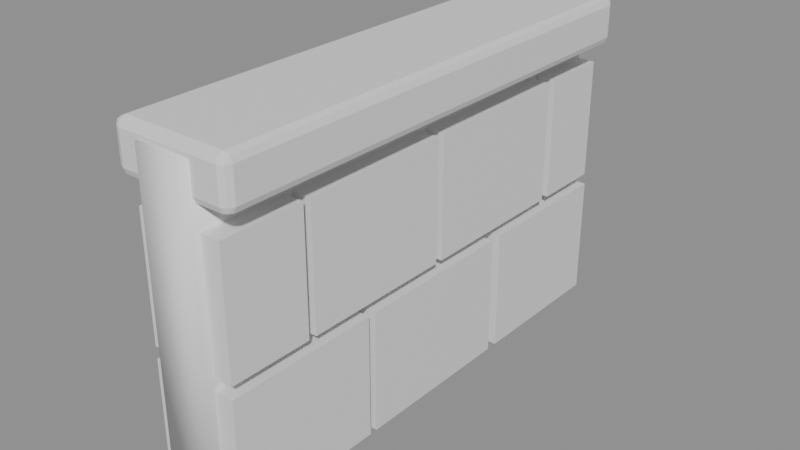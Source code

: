 # Source: source.blend  (saved by Blender 5.2.45; exported with 4.5.12 LTS)
import bpy
from mathutils import Matrix  # noqa: F401  (used for matrix-valued properties, if any)

bpy.ops.wm.read_factory_settings(use_empty=True)
scene = bpy.context.scene
scene.name = 'Scene'

# ---- materials (node trees are filled in below, after node groups)
mat_cinderworks_dark = bpy.data.materials.new('Cinderworks dark')
mat_cinderworks_dark.diffuse_color = (0.13, 0.16, 0.17, 1.0)
mat_slate_batch_0 = bpy.data.materials.new('Slate batch 0')
mat_slate_batch_0.diffuse_color = (0.29, 0.29, 0.275, 1.0)
mat_slate_batch_1 = bpy.data.materials.new('Slate batch 1')
mat_slate_batch_1.diffuse_color = (0.305, 0.304, 0.287, 1.0)
mat_slate_batch_2 = bpy.data.materials.new('Slate batch 2')
mat_slate_batch_2.diffuse_color = (0.32, 0.318, 0.299, 1.0)
mat_slate_batch_3 = bpy.data.materials.new('Slate batch 3')
mat_slate_batch_3.diffuse_color = (0.335, 0.332, 0.311, 1.0)
mat_worn_limestone_coping = bpy.data.materials.new('Worn limestone coping')
mat_worn_limestone_coping.diffuse_color = (0.49, 0.465, 0.4, 1.0)

# ---- material node trees
mat_cinderworks_dark.use_nodes = True; mat_cinderworks_dark.node_tree.nodes.clear()
_N = mat_cinderworks_dark.node_tree.nodes; _L = mat_cinderworks_dark.node_tree.links
n0 = _N.new('ShaderNodeBsdfPrincipled'); n0.name = 'Principled BSDF'; n0.location = (-200, 100)
n0.inputs[10].default_value = 0.005
n1 = _N.new('ShaderNodeOutputMaterial'); n1.name = 'Material Output'; n1.location = (200, 100)
_L.new(n0.outputs[0], n1.inputs[0])
n1.is_active_output = True
mat_slate_batch_0.use_nodes = True; mat_slate_batch_0.node_tree.nodes.clear()
_N = mat_slate_batch_0.node_tree.nodes; _L = mat_slate_batch_0.node_tree.links
n0 = _N.new('ShaderNodeBsdfPrincipled'); n0.name = 'Principled BSDF'; n0.location = (-200, 100)
n0.inputs[10].default_value = 0.005
n1 = _N.new('ShaderNodeOutputMaterial'); n1.name = 'Material Output'; n1.location = (200, 100)
_L.new(n0.outputs[0], n1.inputs[0])
n1.is_active_output = True
mat_slate_batch_1.use_nodes = True; mat_slate_batch_1.node_tree.nodes.clear()
_N = mat_slate_batch_1.node_tree.nodes; _L = mat_slate_batch_1.node_tree.links
n0 = _N.new('ShaderNodeBsdfPrincipled'); n0.name = 'Principled BSDF'; n0.location = (-200, 100)
n0.inputs[10].default_value = 0.005
n1 = _N.new('ShaderNodeOutputMaterial'); n1.name = 'Material Output'; n1.location = (200, 100)
_L.new(n0.outputs[0], n1.inputs[0])
n1.is_active_output = True
mat_slate_batch_2.use_nodes = True; mat_slate_batch_2.node_tree.nodes.clear()
_N = mat_slate_batch_2.node_tree.nodes; _L = mat_slate_batch_2.node_tree.links
n0 = _N.new('ShaderNodeBsdfPrincipled'); n0.name = 'Principled BSDF'; n0.location = (-200, 100)
n0.inputs[10].default_value = 0.005
n1 = _N.new('ShaderNodeOutputMaterial'); n1.name = 'Material Output'; n1.location = (200, 100)
_L.new(n0.outputs[0], n1.inputs[0])
n1.is_active_output = True
mat_slate_batch_3.use_nodes = True; mat_slate_batch_3.node_tree.nodes.clear()
_N = mat_slate_batch_3.node_tree.nodes; _L = mat_slate_batch_3.node_tree.links
n0 = _N.new('ShaderNodeBsdfPrincipled'); n0.name = 'Principled BSDF'; n0.location = (-200, 100)
n0.inputs[10].default_value = 0.005
n1 = _N.new('ShaderNodeOutputMaterial'); n1.name = 'Material Output'; n1.location = (200, 100)
_L.new(n0.outputs[0], n1.inputs[0])
n1.is_active_output = True
mat_worn_limestone_coping.use_nodes = True; mat_worn_limestone_coping.node_tree.nodes.clear()
_N = mat_worn_limestone_coping.node_tree.nodes; _L = mat_worn_limestone_coping.node_tree.links
n0 = _N.new('ShaderNodeBsdfPrincipled'); n0.name = 'Principled BSDF'; n0.location = (-200, 100)
n0.inputs[10].default_value = 0.005
n1 = _N.new('ShaderNodeOutputMaterial'); n1.name = 'Material Output'; n1.location = (200, 100)
_L.new(n0.outputs[0], n1.inputs[0])
n1.is_active_output = True

# ---- meshes
me_cube = bpy.data.meshes.new('Cube')
me_cube.from_pydata([(-7.0, -64.0, -41.0), (-7.0, -64.0, 41.0), (-7.0, 64.0, -41.0), (-7.0, 64.0, 41.0), (7.0, -64.0, -41.0), (7.0, -64.0, 41.0), (7.0, 64.0, -41.0), (7.0, 64.0, 41.0)], [], [(0, 1, 3, 2), (2, 3, 7, 6), (6, 7, 5, 4), (4, 5, 1, 0), (2, 6, 4, 0), (7, 3, 1, 5)])
me_cube.polygons.foreach_set('use_smooth', [True] * 6)
_uv = me_cube.uv_layers.new(name='UVMap')
_uv.uv.foreach_set('vector', [0.375, 0.0, 0.625, 0.0, 0.625, 0.25, 0.375, 0.25, 0.375, 0.25, 0.625, 0.25, 0.625, 0.5, 0.375, 0.5, 0.375, 0.5, 0.625, 0.5, 0.625, 0.75, 0.375, 0.75, 0.375, 0.75, 0.625, 0.75, 0.625, 1.0, 0.375, 1.0, 0.125, 0.5, 0.375, 0.5, 0.375, 0.75, 0.125, 0.75, 0.625, 0.5, 0.875, 0.5, 0.875, 0.75, 0.625, 0.75])
me_cube.materials.append(mat_cinderworks_dark)
me_cube.update()
me_cube_001 = bpy.data.meshes.new('Cube.001')
me_cube_001.from_pydata([(-11.0, -19.5, -15.5), (-11.0, -19.5, 15.5), (-11.0, 19.5, -15.5), (-11.0, 19.5, 15.5), (11.0, -19.5, -15.5), (11.0, -19.5, 15.5), (11.0, 19.5, -15.5), (11.0, 19.5, 15.5)], [], [(0, 1, 3, 2), (2, 3, 7, 6), (6, 7, 5, 4), (4, 5, 1, 0), (2, 6, 4, 0), (7, 3, 1, 5)])
_uv = me_cube_001.uv_layers.new(name='UVMap')
_uv.uv.foreach_set('vector', [0.375, 0.0, 0.625, 0.0, 0.625, 0.25, 0.375, 0.25, 0.375, 0.25, 0.625, 0.25, 0.625, 0.5, 0.375, 0.5, 0.375, 0.5, 0.625, 0.5, 0.625, 0.75, 0.375, 0.75, 0.375, 0.75, 0.625, 0.75, 0.625, 1.0, 0.375, 1.0, 0.125, 0.5, 0.375, 0.5, 0.375, 0.75, 0.125, 0.75, 0.625, 0.5, 0.875, 0.5, 0.875, 0.75, 0.625, 0.75])
me_cube_001.materials.append(mat_slate_batch_0)
me_cube_001.update()
me_cube_002 = bpy.data.meshes.new('Cube.002')
me_cube_002.from_pydata([(-11.0, -21.5, -15.5), (-11.0, -21.5, 15.5), (-11.0, 21.5, -15.5), (-11.0, 21.5, 15.5), (11.0, -21.5, -15.5), (11.0, -21.5, 15.5), (11.0, 21.5, -15.5), (11.0, 21.5, 15.5)], [], [(0, 1, 3, 2), (2, 3, 7, 6), (6, 7, 5, 4), (4, 5, 1, 0), (2, 6, 4, 0), (7, 3, 1, 5)])
_uv = me_cube_002.uv_layers.new(name='UVMap')
_uv.uv.foreach_set('vector', [0.375, 0.0, 0.625, 0.0, 0.625, 0.25, 0.375, 0.25, 0.375, 0.25, 0.625, 0.25, 0.625, 0.5, 0.375, 0.5, 0.375, 0.5, 0.625, 0.5, 0.625, 0.75, 0.375, 0.75, 0.375, 0.75, 0.625, 0.75, 0.625, 1.0, 0.375, 1.0, 0.125, 0.5, 0.375, 0.5, 0.375, 0.75, 0.125, 0.75, 0.625, 0.5, 0.875, 0.5, 0.875, 0.75, 0.625, 0.75])
me_cube_002.materials.append(mat_slate_batch_1)
me_cube_002.update()
me_cube_003 = bpy.data.meshes.new('Cube.003')
me_cube_003.from_pydata([(-11.0, -19.5, -15.5), (-11.0, -19.5, 15.5), (-11.0, 19.5, -15.5), (-11.0, 19.5, 15.5), (11.0, -19.5, -15.5), (11.0, -19.5, 15.5), (11.0, 19.5, -15.5), (11.0, 19.5, 15.5)], [], [(0, 1, 3, 2), (2, 3, 7, 6), (6, 7, 5, 4), (4, 5, 1, 0), (2, 6, 4, 0), (7, 3, 1, 5)])
_uv = me_cube_003.uv_layers.new(name='UVMap')
_uv.uv.foreach_set('vector', [0.375, 0.0, 0.625, 0.0, 0.625, 0.25, 0.375, 0.25, 0.375, 0.25, 0.625, 0.25, 0.625, 0.5, 0.375, 0.5, 0.375, 0.5, 0.625, 0.5, 0.625, 0.75, 0.375, 0.75, 0.375, 0.75, 0.625, 0.75, 0.625, 1.0, 0.375, 1.0, 0.125, 0.5, 0.375, 0.5, 0.375, 0.75, 0.125, 0.75, 0.625, 0.5, 0.875, 0.5, 0.875, 0.75, 0.625, 0.75])
me_cube_003.materials.append(mat_slate_batch_2)
me_cube_003.update()
me_cube_004 = bpy.data.meshes.new('Cube.004')
me_cube_004.from_pydata([(-11.0, -10.5, -15.5), (-11.0, -10.5, 15.5), (-11.0, 10.5, -15.5), (-11.0, 10.5, 15.5), (11.0, -10.5, -15.5), (11.0, -10.5, 15.5), (11.0, 10.5, -15.5), (11.0, 10.5, 15.5)], [], [(0, 1, 3, 2), (2, 3, 7, 6), (6, 7, 5, 4), (4, 5, 1, 0), (2, 6, 4, 0), (7, 3, 1, 5)])
_uv = me_cube_004.uv_layers.new(name='UVMap')
_uv.uv.foreach_set('vector', [0.375, 0.0, 0.625, 0.0, 0.625, 0.25, 0.375, 0.25, 0.375, 0.25, 0.625, 0.25, 0.625, 0.5, 0.375, 0.5, 0.375, 0.5, 0.625, 0.5, 0.625, 0.75, 0.375, 0.75, 0.375, 0.75, 0.625, 0.75, 0.625, 1.0, 0.375, 1.0, 0.125, 0.5, 0.375, 0.5, 0.375, 0.75, 0.125, 0.75, 0.625, 0.5, 0.875, 0.5, 0.875, 0.75, 0.625, 0.75])
me_cube_004.materials.append(mat_slate_batch_1)
me_cube_004.update()
me_cube_005 = bpy.data.meshes.new('Cube.005')
me_cube_005.from_pydata([(-11.0, -19.5, -15.5), (-11.0, -19.5, 15.5), (-11.0, 19.5, -15.5), (-11.0, 19.5, 15.5), (11.0, -19.5, -15.5), (11.0, -19.5, 15.5), (11.0, 19.5, -15.5), (11.0, 19.5, 15.5)], [], [(0, 1, 3, 2), (2, 3, 7, 6), (6, 7, 5, 4), (4, 5, 1, 0), (2, 6, 4, 0), (7, 3, 1, 5)])
_uv = me_cube_005.uv_layers.new(name='UVMap')
_uv.uv.foreach_set('vector', [0.375, 0.0, 0.625, 0.0, 0.625, 0.25, 0.375, 0.25, 0.375, 0.25, 0.625, 0.25, 0.625, 0.5, 0.375, 0.5, 0.375, 0.5, 0.625, 0.5, 0.625, 0.75, 0.375, 0.75, 0.375, 0.75, 0.625, 0.75, 0.625, 1.0, 0.375, 1.0, 0.125, 0.5, 0.375, 0.5, 0.375, 0.75, 0.125, 0.75, 0.625, 0.5, 0.875, 0.5, 0.875, 0.75, 0.625, 0.75])
me_cube_005.materials.append(mat_slate_batch_2)
me_cube_005.update()
me_cube_006 = bpy.data.meshes.new('Cube.006')
me_cube_006.from_pydata([(-11.0, -20.5, -15.5), (-11.0, -20.5, 15.5), (-11.0, 20.5, -15.5), (-11.0, 20.5, 15.5), (11.0, -20.5, -15.5), (11.0, -20.5, 15.5), (11.0, 20.5, -15.5), (11.0, 20.5, 15.5)], [], [(0, 1, 3, 2), (2, 3, 7, 6), (6, 7, 5, 4), (4, 5, 1, 0), (2, 6, 4, 0), (7, 3, 1, 5)])
_uv = me_cube_006.uv_layers.new(name='UVMap')
_uv.uv.foreach_set('vector', [0.375, 0.0, 0.625, 0.0, 0.625, 0.25, 0.375, 0.25, 0.375, 0.25, 0.625, 0.25, 0.625, 0.5, 0.375, 0.5, 0.375, 0.5, 0.625, 0.5, 0.625, 0.75, 0.375, 0.75, 0.375, 0.75, 0.625, 0.75, 0.625, 1.0, 0.375, 1.0, 0.125, 0.5, 0.375, 0.5, 0.375, 0.75, 0.125, 0.75, 0.625, 0.5, 0.875, 0.5, 0.875, 0.75, 0.625, 0.75])
me_cube_006.materials.append(mat_slate_batch_3)
me_cube_006.update()
me_cube_007 = bpy.data.meshes.new('Cube.007')
me_cube_007.from_pydata([(-11.0, -9.0, -15.5), (-11.0, -9.0, 15.5), (-11.0, 9.0, -15.5), (-11.0, 9.0, 15.5), (11.0, -9.0, -15.5), (11.0, -9.0, 15.5), (11.0, 9.0, -15.5), (11.0, 9.0, 15.5)], [], [(0, 1, 3, 2), (2, 3, 7, 6), (6, 7, 5, 4), (4, 5, 1, 0), (2, 6, 4, 0), (7, 3, 1, 5)])
_uv = me_cube_007.uv_layers.new(name='UVMap')
_uv.uv.foreach_set('vector', [0.375, 0.0, 0.625, 0.0, 0.625, 0.25, 0.375, 0.25, 0.375, 0.25, 0.625, 0.25, 0.625, 0.5, 0.375, 0.5, 0.375, 0.5, 0.625, 0.5, 0.625, 0.75, 0.375, 0.75, 0.375, 0.75, 0.625, 0.75, 0.625, 1.0, 0.375, 1.0, 0.125, 0.5, 0.375, 0.5, 0.375, 0.75, 0.125, 0.75, 0.625, 0.5, 0.875, 0.5, 0.875, 0.75, 0.625, 0.75])
me_cube_007.materials.append(mat_slate_batch_0)
me_cube_007.update()
me_cube_008 = bpy.data.meshes.new('Cube.008')
me_cube_008.from_pydata([(-13.0, -61.5, -6.0), (-13.0, -63.5, -4.0), (-15.0, -61.5, -4.0), (-13.0, -62.91, -5.414), (-14.15, -62.65, -5.155), (-14.41, -62.91, -4.0), (-14.41, -61.5, -5.414), (-13.0, -63.5, 4.0), (-13.0, -61.5, 6.0), (-15.0, -61.5, 4.0), (-13.0, -62.91, 5.414), (-14.15, -62.65, 5.155), (-14.41, -61.5, 5.414), (-14.41, -62.91, 4.0), (-13.0, 61.5, -6.0), (-15.0, 61.5, -4.0), (-13.0, 63.5, -4.0), (-14.41, 61.5, -5.414), (-14.15, 62.65, -5.155), (-14.41, 62.91, -4.0), (-13.0, 62.91, -5.414), (-13.0, 61.5, 6.0), (-13.0, 63.5, 4.0), (-15.0, 61.5, 4.0), (-13.0, 62.91, 5.414), (-14.15, 62.65, 5.155), (-14.41, 62.91, 4.0), (-14.41, 61.5, 5.414), (13.0, -61.5, -6.0), (15.0, -61.5, -4.0), (13.0, -63.5, -4.0), (14.41, -61.5, -5.414), (14.15, -62.65, -5.155), (14.41, -62.91, -4.0), (13.0, -62.91, -5.414), (13.0, -61.5, 6.0), (13.0, -63.5, 4.0), (15.0, -61.5, 4.0), (13.0, -62.91, 5.414), (14.15, -62.65, 5.155), (14.41, -62.91, 4.0), (14.41, -61.5, 5.414), (13.0, 61.5, -6.0), (13.0, 63.5, -4.0), (15.0, 61.5, -4.0), (13.0, 62.91, -5.414), (14.15, 62.65, -5.155), (14.41, 62.91, -4.0), (14.41, 61.5, -5.414), (13.0, 61.5, 6.0), (15.0, 61.5, 4.0), (13.0, 63.5, 4.0), (14.41, 61.5, 5.414), (14.15, 62.65, 5.155), (14.41, 62.91, 4.0), (13.0, 62.91, 5.414)], [], [(0, 3, 4, 6), (1, 5, 4, 3), (2, 6, 4, 5), (7, 10, 11, 13), (8, 12, 11, 10), (9, 13, 11, 12), (14, 17, 18, 20), (15, 19, 18, 17), (16, 20, 18, 19), (21, 24, 25, 27), (22, 26, 25, 24), (23, 27, 25, 26), (28, 31, 32, 34), (29, 33, 32, 31), (30, 34, 32, 33), (35, 38, 39, 41), (36, 40, 39, 38), (37, 41, 39, 40), (42, 45, 46, 48), (43, 47, 46, 45), (44, 48, 46, 47), (49, 52, 53, 55), (50, 54, 53, 52), (51, 55, 53, 54), (14, 0, 6, 17), (17, 6, 2, 15), (1, 7, 13, 5), (5, 13, 9, 2), (8, 21, 27, 12), (12, 27, 23, 9), (22, 16, 19, 26), (26, 19, 15, 23), (42, 14, 20, 45), (45, 20, 16, 43), (21, 49, 55, 24), (24, 55, 51, 22), (50, 44, 47, 54), (54, 47, 43, 51), (28, 42, 48, 31), (31, 48, 44, 29), (49, 35, 41, 52), (52, 41, 37, 50), (36, 30, 33, 40), (40, 33, 29, 37), (0, 28, 34, 3), (3, 34, 30, 1), (35, 8, 10, 38), (38, 10, 7, 36), (14, 42, 28, 0), (2, 9, 23, 15), (30, 36, 7, 1), (49, 21, 8, 35), (16, 22, 51, 43), (44, 50, 37, 29)])
_uv = me_cube_008.uv_layers.new(name='UVMap')
_uv.uv.foreach_set('vector', [0.1417, 0.7461, 0.1417, 0.75, 0.132, 0.75, 0.125, 0.7461, 0.4167, 0.9833, 0.4167, 1.0, 0.3926, 1.0, 0.375, 0.9833, 0.4167, 0.003937, 0.375, 0.003937, 0.375, 0.001664, 0.4167, 0.0, 0.5833, 0.9833, 0.625, 0.9833, 0.625, 0.993, 0.5833, 1.0, 0.8583, 0.7461, 0.875, 0.7461, 0.875, 0.7483, 0.8583, 0.75, 0.5833, 0.003937, 0.5833, 0.0, 0.6074, 0.0, 0.625, 0.003937, 0.1417, 0.5039, 0.125, 0.5039, 0.125, 0.5017, 0.1417, 0.5, 0.4167, 0.2461, 0.4167, 0.25, 0.3838, 0.2535, 0.375, 0.2461, 0.4167, 0.2667, 0.375, 0.2667, 0.3838, 0.2535, 0.4167, 0.25, 0.8583, 0.5039, 0.8583, 0.5, 0.868, 0.5, 0.875, 0.5039, 0.5833, 0.2667, 0.5833, 0.25, 0.6162, 0.2492, 0.625, 0.2667, 0.5833, 0.2461, 0.625, 0.2461, 0.6162, 0.2492, 0.5833, 0.25, 0.3583, 0.7461, 0.375, 0.7461, 0.3809, 0.7518, 0.3667, 0.7583, 0.4167, 0.7461, 0.4167, 0.75, 0.3809, 0.7518, 0.375, 0.7461, 0.4167, 0.7667, 0.3667, 0.7583, 0.3809, 0.7518, 0.4167, 0.75, 0.6417, 0.7461, 0.6333, 0.7583, 0.6215, 0.7494, 0.625, 0.7461, 0.5833, 0.7667, 0.5833, 0.75, 0.6215, 0.7494, 0.6333, 0.7583, 0.5833, 0.7461, 0.625, 0.7461, 0.6215, 0.7494, 0.5833, 0.75, 0.3583, 0.5039, 0.3667, 0.4917, 0.3785, 0.5006, 0.375, 0.5039, 0.4167, 0.4833, 0.4167, 0.5, 0.3785, 0.5006, 0.3667, 0.4917, 0.4167, 0.5039, 0.375, 0.5039, 0.3785, 0.5006, 0.4167, 0.5, 0.6417, 0.5039, 0.625, 0.5039, 0.6191, 0.4982, 0.6333, 0.4917, 0.5833, 0.5039, 0.5833, 0.5, 0.6191, 0.4982, 0.625, 0.5039, 0.5833, 0.4833, 0.6333, 0.4917, 0.6191, 0.4982, 0.5833, 0.5, 0.1417, 0.5039, 0.1417, 0.7461, 0.125, 0.7461, 0.125, 0.5039, 0.375, 0.2461, 0.375, 0.003937, 0.4167, 0.003937, 0.4167, 0.2461, 0.4167, 0.9833, 0.5833, 0.9833, 0.5833, 1.0, 0.4167, 1.0, 0.4167, 0.0, 0.5833, 0.0, 0.5833, 0.003937, 0.4167, 0.003937, 0.8583, 0.7461, 0.8583, 0.5039, 0.875, 0.5039, 0.875, 0.7461, 0.625, 0.003937, 0.625, 0.2461, 0.5833, 0.2461, 0.5833, 0.003937, 0.5833, 0.2667, 0.4167, 0.2667, 0.4167, 0.25, 0.5833, 0.25, 0.5833, 0.25, 0.4167, 0.25, 0.4167, 0.2461, 0.5833, 0.2461, 0.3583, 0.5039, 0.1417, 0.5039, 0.1417, 0.5, 0.3667, 0.4917, 0.3667, 0.4917, 0.375, 0.2667, 0.4167, 0.2667, 0.4167, 0.4833, 0.8583, 0.5039, 0.6417, 0.5039, 0.6333, 0.4917, 0.8583, 0.5, 0.625, 0.2667, 0.6333, 0.4917, 0.5833, 0.4833, 0.5833, 0.2667, 0.5833, 0.5039, 0.4167, 0.5039, 0.4167, 0.5, 0.5833, 0.5, 0.5833, 0.5, 0.4167, 0.5, 0.4167, 0.4833, 0.5833, 0.4833, 0.3583, 0.7461, 0.3583, 0.5039, 0.375, 0.5039, 0.375, 0.7461, 0.375, 0.7461, 0.375, 0.5039, 0.4167, 0.5039, 0.4167, 0.7461, 0.6417, 0.5039, 0.6417, 0.7461, 0.625, 0.7461, 0.625, 0.5039, 0.625, 0.5039, 0.625, 0.7461, 0.5833, 0.7461, 0.5833, 0.5039, 0.5833, 0.7667, 0.4167, 0.7667, 0.4167, 0.75, 0.5833, 0.75, 0.5833, 0.75, 0.4167, 0.75, 0.4167, 0.7461, 0.5833, 0.7461, 0.1417, 0.7461, 0.3583, 0.7461, 0.3667, 0.7583, 0.1417, 0.75, 0.375, 0.9833, 0.3667, 0.7583, 0.4167, 0.7667, 0.4167, 0.9833, 0.6417, 0.7461, 0.8583, 0.7461, 0.8583, 0.75, 0.6333, 0.7583, 0.6333, 0.7583, 0.625, 0.9833, 0.5833, 0.9833, 0.5833, 0.7667, 0.1417, 0.5039, 0.3583, 0.5039, 0.3583, 0.7461, 0.1417, 0.7461, 0.4167, 0.003937, 0.5833, 0.003937, 0.5833, 0.2461, 0.4167, 0.2461, 0.4167, 0.7667, 0.5833, 0.7667, 0.5833, 0.9833, 0.4167, 0.9833, 0.6417, 0.5039, 0.8583, 0.5039, 0.8583, 0.7461, 0.6417, 0.7461, 0.4167, 0.2667, 0.5833, 0.2667, 0.5833, 0.4833, 0.4167, 0.4833, 0.4167, 0.5039, 0.5833, 0.5039, 0.5833, 0.7461, 0.4167, 0.7461])
me_cube_008.materials.append(mat_worn_limestone_coping)
me_cube_008.update()

# ---- objects
ob_continuous_mortar_backing = bpy.data.objects.new('continuous mortar backing', me_cube)
ob_bonded_ashlar_0_0 = bpy.data.objects.new('bonded ashlar 0-0', me_cube_001)
ob_bonded_ashlar_0_1 = bpy.data.objects.new('bonded ashlar 0-1', me_cube_002)
ob_bonded_ashlar_0_2 = bpy.data.objects.new('bonded ashlar 0-2', me_cube_003)
ob_bonded_ashlar_1_0 = bpy.data.objects.new('bonded ashlar 1-0', me_cube_004)
ob_bonded_ashlar_1_1 = bpy.data.objects.new('bonded ashlar 1-1', me_cube_005)
ob_bonded_ashlar_1_2 = bpy.data.objects.new('bonded ashlar 1-2', me_cube_006)
ob_bonded_ashlar_1_3 = bpy.data.objects.new('bonded ashlar 1-3', me_cube_007)
ob_overhanging_weathered_coping = bpy.data.objects.new('overhanging weathered coping', me_cube_008)

# ---- transforms, parenting, visibility, modifiers, constraints
ob_continuous_mortar_backing.location = (-61.0, 0.0, 41.0)
ob_bonded_ashlar_0_0.location = (-60.0, -43.0, 18.0)
ob_bonded_ashlar_0_1.location = (-60.0, 0.0, 18.0)
ob_bonded_ashlar_0_2.location = (-60.0, 44.0, 18.0)
ob_bonded_ashlar_1_0.location = (-60.0, -52.0, 52.0)
ob_bonded_ashlar_1_1.location = (-60.0, -20.0, 52.0)
ob_bonded_ashlar_1_2.location = (-60.0, 22.0, 52.0)
ob_bonded_ashlar_1_3.location = (-60.0, 54.0, 52.0)
ob_overhanging_weathered_coping.location = (-60.0, 0.0, 79.0)

# ---- collection membership
scene.collection.objects.link(ob_continuous_mortar_backing)
scene.collection.objects.link(ob_bonded_ashlar_0_0)
scene.collection.objects.link(ob_bonded_ashlar_0_1)
scene.collection.objects.link(ob_bonded_ashlar_0_2)
scene.collection.objects.link(ob_bonded_ashlar_1_0)
scene.collection.objects.link(ob_bonded_ashlar_1_1)
scene.collection.objects.link(ob_bonded_ashlar_1_2)
scene.collection.objects.link(ob_bonded_ashlar_1_3)
scene.collection.objects.link(ob_overhanging_weathered_coping)

# ---- scene / render settings (as saved in the file)
scene.frame_start = 1; scene.frame_end = 250; scene.frame_set(1)
scene.render.engine = 'BLENDER_EEVEE_NEXT'
scene.render.bake_bias = 0.0
scene.render.bake_samples = 0
scene.render.compositor_device = 'GPU'
scene.eevee.use_volume_custom_range = False
scene.eevee.fast_gi_thickness_near = 0.1
scene.eevee.fast_gi_thickness_far = 0.0
scene.eevee.ray_tracing_options.screen_trace_thickness = 0.1
bpy.context.view_layer.update()

# ---- added for rendering (the .blend has no active camera and no usable light): camera, sun + grey world if the file has none
cam_auto = bpy.data.cameras.new('AutoCamera')
cam_auto.lens = 50.0
cam_auto.sensor_width = 36.0
cam_auto.clip_end = 2542.06
ob_auto_camera = bpy.data.objects.new('AutoCamera', cam_auto)
scene.collection.objects.link(ob_auto_camera)
ob_auto_camera.location = (84.8472, -173.817, 158.378)
ob_auto_camera.rotation_euler = (1.09748, -7.21219e-08, 0.694738)
scene.camera = ob_auto_camera
light_auto_sun = bpy.data.lights.new('AutoSun', 'SUN')
light_auto_sun.energy = 3.0
light_auto_sun.angle = 0.0523599
ob_auto_sun = bpy.data.objects.new('AutoSun', light_auto_sun)
scene.collection.objects.link(ob_auto_sun)
ob_auto_sun.rotation_euler = (0.872665, 0.174533, 0.523599)
if scene.world is None:
    world_auto = bpy.data.worlds.new('AutoWorld')
    world_auto.color = (0.3, 0.3, 0.3)
    scene.world = world_auto
bpy.context.view_layer.update()
